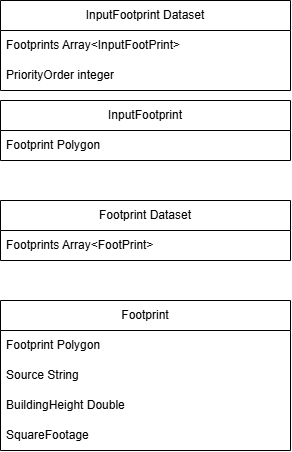

The diagram above was exported from draw.io. Its source (the exported page's mxGraphModel, read from the mxfile embedded in the PNG):
<mxGraphModel dx="1542" dy="886" grid="1" gridSize="10" guides="1" tooltips="1" connect="1" arrows="1" fold="1" page="1" pageScale="1" pageWidth="850" pageHeight="1100" math="0" shadow="0">
  <root>
    <mxCell id="0" />
    <mxCell id="1" parent="0" />
    <mxCell id="DGLmCNEzOXYdkqvUuYyQ-1" parent="1" style="swimlane;fontStyle=0;childLayout=stackLayout;horizontal=1;startSize=30;horizontalStack=0;resizeParent=1;resizeParentMax=0;resizeLast=0;collapsible=1;marginBottom=0;whiteSpace=wrap;html=1;" value="InputFootprint Dataset" vertex="1">
      <mxGeometry height="90" width="290" x="210" y="190" as="geometry" />
    </mxCell>
    <mxCell id="DGLmCNEzOXYdkqvUuYyQ-2" parent="DGLmCNEzOXYdkqvUuYyQ-1" style="text;strokeColor=none;fillColor=none;align=left;verticalAlign=middle;spacingLeft=4;spacingRight=4;overflow=hidden;points=[[0,0.5],[1,0.5]];portConstraint=eastwest;rotatable=0;whiteSpace=wrap;html=1;" value="Footprints Array&amp;lt;InputFootPrint&amp;gt;" vertex="1">
      <mxGeometry height="30" width="290" y="30" as="geometry" />
    </mxCell>
    <mxCell id="DGLmCNEzOXYdkqvUuYyQ-3" parent="DGLmCNEzOXYdkqvUuYyQ-1" style="text;strokeColor=none;fillColor=none;align=left;verticalAlign=middle;spacingLeft=4;spacingRight=4;overflow=hidden;points=[[0,0.5],[1,0.5]];portConstraint=eastwest;rotatable=0;whiteSpace=wrap;html=1;" value="PriorityOrder integer" vertex="1">
      <mxGeometry height="30" width="290" y="60" as="geometry" />
    </mxCell>
    <mxCell id="DGLmCNEzOXYdkqvUuYyQ-4" parent="1" style="swimlane;fontStyle=0;childLayout=stackLayout;horizontal=1;startSize=30;horizontalStack=0;resizeParent=1;resizeParentMax=0;resizeLast=0;collapsible=1;marginBottom=0;whiteSpace=wrap;html=1;" value="InputFootprint" vertex="1">
      <mxGeometry height="60" width="290" x="210" y="290" as="geometry" />
    </mxCell>
    <mxCell id="DGLmCNEzOXYdkqvUuYyQ-5" parent="DGLmCNEzOXYdkqvUuYyQ-4" style="text;strokeColor=none;fillColor=none;align=left;verticalAlign=middle;spacingLeft=4;spacingRight=4;overflow=hidden;points=[[0,0.5],[1,0.5]];portConstraint=eastwest;rotatable=0;whiteSpace=wrap;html=1;" value="Footprint Polygon" vertex="1">
      <mxGeometry height="30" width="290" y="30" as="geometry" />
    </mxCell>
    <mxCell id="NLqpqFRfRqBeWAwpDz2y-1" parent="1" style="swimlane;fontStyle=0;childLayout=stackLayout;horizontal=1;startSize=30;horizontalStack=0;resizeParent=1;resizeParentMax=0;resizeLast=0;collapsible=1;marginBottom=0;whiteSpace=wrap;html=1;" value="Footprint Dataset" vertex="1">
      <mxGeometry height="60" width="290" x="210" y="390" as="geometry" />
    </mxCell>
    <mxCell id="NLqpqFRfRqBeWAwpDz2y-2" parent="NLqpqFRfRqBeWAwpDz2y-1" style="text;strokeColor=none;fillColor=none;align=left;verticalAlign=middle;spacingLeft=4;spacingRight=4;overflow=hidden;points=[[0,0.5],[1,0.5]];portConstraint=eastwest;rotatable=0;whiteSpace=wrap;html=1;" value="Footprints Array&amp;lt;FootPrint&amp;gt;" vertex="1">
      <mxGeometry height="30" width="290" y="30" as="geometry" />
    </mxCell>
    <mxCell id="NLqpqFRfRqBeWAwpDz2y-4" parent="1" style="swimlane;fontStyle=0;childLayout=stackLayout;horizontal=1;startSize=30;horizontalStack=0;resizeParent=1;resizeParentMax=0;resizeLast=0;collapsible=1;marginBottom=0;whiteSpace=wrap;html=1;" value="Footprint" vertex="1">
      <mxGeometry height="150" width="290" x="210" y="490" as="geometry" />
    </mxCell>
    <mxCell id="NLqpqFRfRqBeWAwpDz2y-5" parent="NLqpqFRfRqBeWAwpDz2y-4" style="text;strokeColor=none;fillColor=none;align=left;verticalAlign=middle;spacingLeft=4;spacingRight=4;overflow=hidden;points=[[0,0.5],[1,0.5]];portConstraint=eastwest;rotatable=0;whiteSpace=wrap;html=1;" value="Footprint Polygon" vertex="1">
      <mxGeometry height="30" width="290" y="30" as="geometry" />
    </mxCell>
    <mxCell id="NLqpqFRfRqBeWAwpDz2y-6" parent="NLqpqFRfRqBeWAwpDz2y-4" style="text;strokeColor=none;fillColor=none;align=left;verticalAlign=middle;spacingLeft=4;spacingRight=4;overflow=hidden;points=[[0,0.5],[1,0.5]];portConstraint=eastwest;rotatable=0;whiteSpace=wrap;html=1;" value="Source String" vertex="1">
      <mxGeometry height="30" width="290" y="60" as="geometry" />
    </mxCell>
    <mxCell id="NLqpqFRfRqBeWAwpDz2y-7" parent="NLqpqFRfRqBeWAwpDz2y-4" style="text;strokeColor=none;fillColor=none;align=left;verticalAlign=middle;spacingLeft=4;spacingRight=4;overflow=hidden;points=[[0,0.5],[1,0.5]];portConstraint=eastwest;rotatable=0;whiteSpace=wrap;html=1;" value="BuildingHeight Double" vertex="1">
      <mxGeometry height="30" width="290" y="90" as="geometry" />
    </mxCell>
    <mxCell id="NLqpqFRfRqBeWAwpDz2y-8" parent="NLqpqFRfRqBeWAwpDz2y-4" style="text;strokeColor=none;fillColor=none;align=left;verticalAlign=middle;spacingLeft=4;spacingRight=4;overflow=hidden;points=[[0,0.5],[1,0.5]];portConstraint=eastwest;rotatable=0;whiteSpace=wrap;html=1;" value="SquareFootage" vertex="1">
      <mxGeometry height="30" width="290" y="120" as="geometry" />
    </mxCell>
  </root>
</mxGraphModel>